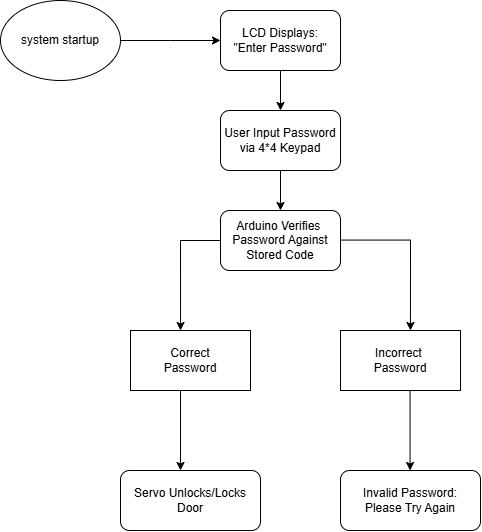

The diagram above was exported from draw.io. Its source (the exported page's mxGraphModel, read from the mxfile embedded in the PNG):
<mxGraphModel dx="1069" dy="468" grid="1" gridSize="10" guides="1" tooltips="1" connect="1" arrows="1" fold="1" page="1" pageScale="1" pageWidth="850" pageHeight="1100" math="0" shadow="0">
  <root>
    <mxCell id="0" />
    <mxCell id="1" parent="0" />
    <mxCell id="Y5Pr-58vkGUIKUo2rwCG-3" style="edgeStyle=orthogonalEdgeStyle;rounded=0;orthogonalLoop=1;jettySize=auto;html=1;exitX=1;exitY=0.5;exitDx=0;exitDy=0;" edge="1" parent="1" source="Y5Pr-58vkGUIKUo2rwCG-1">
      <mxGeometry relative="1" as="geometry">
        <mxPoint x="290" y="130" as="targetPoint" />
      </mxGeometry>
    </mxCell>
    <mxCell id="Y5Pr-58vkGUIKUo2rwCG-1" value="system startup" style="ellipse;whiteSpace=wrap;html=1;" vertex="1" parent="1">
      <mxGeometry x="70" y="90" width="120" height="80" as="geometry" />
    </mxCell>
    <mxCell id="Y5Pr-58vkGUIKUo2rwCG-26" value="" style="edgeStyle=orthogonalEdgeStyle;rounded=0;orthogonalLoop=1;jettySize=auto;html=1;" edge="1" parent="1" source="Y5Pr-58vkGUIKUo2rwCG-4" target="Y5Pr-58vkGUIKUo2rwCG-6">
      <mxGeometry relative="1" as="geometry" />
    </mxCell>
    <mxCell id="Y5Pr-58vkGUIKUo2rwCG-4" value="LCD Displays:&lt;div&gt;&quot;Enter Password&quot;&lt;/div&gt;" style="rounded=1;whiteSpace=wrap;html=1;" vertex="1" parent="1">
      <mxGeometry x="290" y="100" width="120" height="60" as="geometry" />
    </mxCell>
    <mxCell id="Y5Pr-58vkGUIKUo2rwCG-27" value="" style="edgeStyle=orthogonalEdgeStyle;rounded=0;orthogonalLoop=1;jettySize=auto;html=1;" edge="1" parent="1" source="Y5Pr-58vkGUIKUo2rwCG-6" target="Y5Pr-58vkGUIKUo2rwCG-9">
      <mxGeometry relative="1" as="geometry" />
    </mxCell>
    <mxCell id="Y5Pr-58vkGUIKUo2rwCG-6" value="User Input Password&lt;div&gt;via 4*4 Keypad&lt;/div&gt;" style="rounded=1;whiteSpace=wrap;html=1;" vertex="1" parent="1">
      <mxGeometry x="290" y="200" width="120" height="60" as="geometry" />
    </mxCell>
    <mxCell id="Y5Pr-58vkGUIKUo2rwCG-32" value="" style="edgeStyle=orthogonalEdgeStyle;rounded=0;orthogonalLoop=1;jettySize=auto;html=1;entryX=0.417;entryY=0;entryDx=0;entryDy=0;entryPerimeter=0;" edge="1" parent="1" source="Y5Pr-58vkGUIKUo2rwCG-9" target="Y5Pr-58vkGUIKUo2rwCG-16">
      <mxGeometry relative="1" as="geometry">
        <mxPoint x="190" y="330" as="targetPoint" />
        <Array as="points">
          <mxPoint x="250" y="330" />
        </Array>
      </mxGeometry>
    </mxCell>
    <mxCell id="Y5Pr-58vkGUIKUo2rwCG-36" value="" style="edgeStyle=orthogonalEdgeStyle;rounded=0;orthogonalLoop=1;jettySize=auto;html=1;entryX=0.583;entryY=0;entryDx=0;entryDy=0;entryPerimeter=0;" edge="1" parent="1" target="Y5Pr-58vkGUIKUo2rwCG-19">
      <mxGeometry relative="1" as="geometry">
        <mxPoint x="410" y="329.58" as="sourcePoint" />
        <mxPoint x="510" y="329.58" as="targetPoint" />
        <Array as="points">
          <mxPoint x="480" y="330" />
        </Array>
      </mxGeometry>
    </mxCell>
    <mxCell id="Y5Pr-58vkGUIKUo2rwCG-9" value="Arduino Verifies&amp;nbsp;&lt;div&gt;Password Against&lt;/div&gt;&lt;div&gt;Stored Code&lt;/div&gt;" style="rounded=1;whiteSpace=wrap;html=1;" vertex="1" parent="1">
      <mxGeometry x="290" y="300" width="120" height="60" as="geometry" />
    </mxCell>
    <mxCell id="Y5Pr-58vkGUIKUo2rwCG-28" value="" style="edgeStyle=orthogonalEdgeStyle;rounded=0;orthogonalLoop=1;jettySize=auto;html=1;" edge="1" parent="1">
      <mxGeometry relative="1" as="geometry">
        <mxPoint x="250" y="480" as="sourcePoint" />
        <mxPoint x="250" y="560" as="targetPoint" />
      </mxGeometry>
    </mxCell>
    <mxCell id="Y5Pr-58vkGUIKUo2rwCG-16" value="Correct&lt;div&gt;Password&lt;/div&gt;" style="rounded=0;whiteSpace=wrap;html=1;" vertex="1" parent="1">
      <mxGeometry x="200" y="420" width="120" height="60" as="geometry" />
    </mxCell>
    <mxCell id="Y5Pr-58vkGUIKUo2rwCG-30" value="" style="edgeStyle=orthogonalEdgeStyle;rounded=0;orthogonalLoop=1;jettySize=auto;html=1;" edge="1" parent="1">
      <mxGeometry relative="1" as="geometry">
        <mxPoint x="479.58" y="480" as="sourcePoint" />
        <mxPoint x="479.58" y="560" as="targetPoint" />
      </mxGeometry>
    </mxCell>
    <mxCell id="Y5Pr-58vkGUIKUo2rwCG-19" value="Incorrect&amp;nbsp;&lt;div&gt;Password&lt;/div&gt;" style="rounded=0;whiteSpace=wrap;html=1;" vertex="1" parent="1">
      <mxGeometry x="410" y="420" width="120" height="60" as="geometry" />
    </mxCell>
    <mxCell id="Y5Pr-58vkGUIKUo2rwCG-24" value="Servo Unlocks/Locks&lt;div&gt;Door&lt;/div&gt;" style="rounded=1;whiteSpace=wrap;html=1;" vertex="1" parent="1">
      <mxGeometry x="190" y="560" width="140" height="60" as="geometry" />
    </mxCell>
    <mxCell id="Y5Pr-58vkGUIKUo2rwCG-25" value="Invalid Password:&lt;div&gt;Please Try Again&lt;/div&gt;" style="rounded=1;whiteSpace=wrap;html=1;" vertex="1" parent="1">
      <mxGeometry x="410" y="560" width="140" height="60" as="geometry" />
    </mxCell>
  </root>
</mxGraphModel>